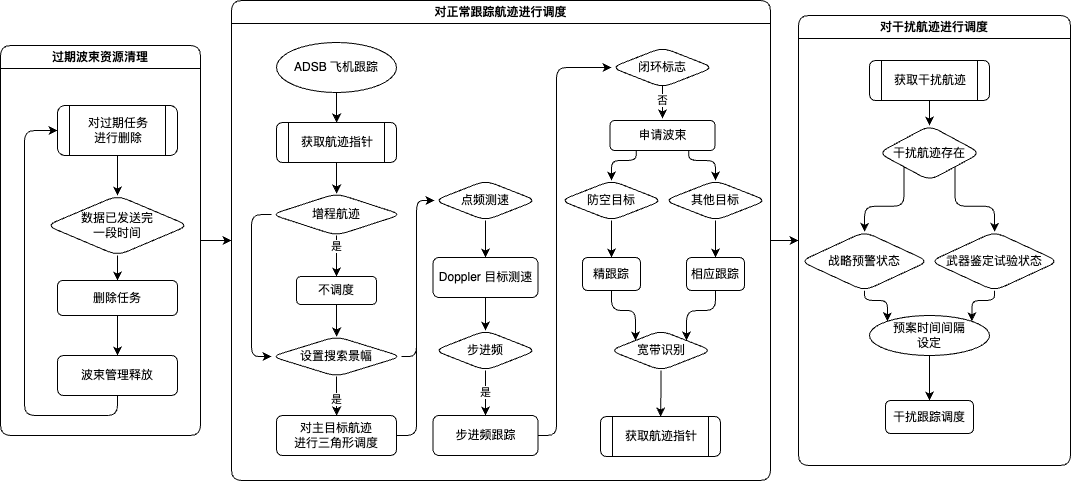

The diagram above was exported from draw.io. Its source (the exported page's mxGraphModel, read from the mxfile embedded in the PNG):
<mxGraphModel dx="1740" dy="1351" grid="1" gridSize="10" guides="1" tooltips="1" connect="1" arrows="1" fold="1" page="1" pageScale="1" pageWidth="1169" pageHeight="827" math="0" shadow="0">
  <root>
    <mxCell id="0" />
    <mxCell id="1" parent="0" />
    <mxCell id="F6crMrR-Z0PU5xd7m6GP-45" style="edgeStyle=orthogonalEdgeStyle;rounded=1;orthogonalLoop=1;jettySize=auto;html=1;entryX=0;entryY=0.5;entryDx=0;entryDy=0;exitX=1;exitY=0.5;exitDx=0;exitDy=0;" parent="1" source="F6crMrR-Z0PU5xd7m6GP-2" target="F6crMrR-Z0PU5xd7m6GP-11" edge="1">
      <mxGeometry relative="1" as="geometry">
        <mxPoint x="239" y="266" as="sourcePoint" />
      </mxGeometry>
    </mxCell>
    <mxCell id="F6crMrR-Z0PU5xd7m6GP-2" value="过期波束资源清理" style="swimlane;whiteSpace=wrap;html=1;rounded=1;" parent="1" vertex="1">
      <mxGeometry x="49" y="115" width="200" height="390" as="geometry" />
    </mxCell>
    <mxCell id="F6crMrR-Z0PU5xd7m6GP-8" value="" style="edgeStyle=orthogonalEdgeStyle;rounded=0;orthogonalLoop=1;jettySize=auto;exitX=0.5;exitY=1;exitDx=0;exitDy=0;entryX=0.5;entryY=0;entryDx=0;entryDy=0;enumerate=0;" parent="F6crMrR-Z0PU5xd7m6GP-2" source="F6crMrR-Z0PU5xd7m6GP-3" target="F6crMrR-Z0PU5xd7m6GP-5" edge="1">
      <mxGeometry relative="1" as="geometry" />
    </mxCell>
    <mxCell id="F6crMrR-Z0PU5xd7m6GP-3" value="对过期任务&#10;进行删除" style="shape=process;whiteSpace=wrap;backgroundOutline=1;enumerate=0;rounded=1;" parent="F6crMrR-Z0PU5xd7m6GP-2" vertex="1">
      <mxGeometry x="57" y="60" width="120" height="50" as="geometry" />
    </mxCell>
    <mxCell id="F6crMrR-Z0PU5xd7m6GP-9" value="" style="edgeStyle=orthogonalEdgeStyle;rounded=0;orthogonalLoop=1;jettySize=auto;exitX=0.5;exitY=1;exitDx=0;exitDy=0;entryX=0.5;entryY=0;entryDx=0;entryDy=0;enumerate=0;" parent="F6crMrR-Z0PU5xd7m6GP-2" source="F6crMrR-Z0PU5xd7m6GP-5" target="F6crMrR-Z0PU5xd7m6GP-6" edge="1">
      <mxGeometry relative="1" as="geometry" />
    </mxCell>
    <mxCell id="F6crMrR-Z0PU5xd7m6GP-5" value="数据已发送完&#10;一段时间" style="rhombus;whiteSpace=wrap;enumerate=0;rounded=1;" parent="F6crMrR-Z0PU5xd7m6GP-2" vertex="1">
      <mxGeometry x="46" y="150" width="142" height="60" as="geometry" />
    </mxCell>
    <mxCell id="F6crMrR-Z0PU5xd7m6GP-10" value="" style="edgeStyle=orthogonalEdgeStyle;rounded=0;orthogonalLoop=1;jettySize=auto;exitX=0.5;exitY=1;exitDx=0;exitDy=0;entryX=0.5;entryY=0;entryDx=0;entryDy=0;enumerate=0;" parent="F6crMrR-Z0PU5xd7m6GP-2" source="F6crMrR-Z0PU5xd7m6GP-6" target="F6crMrR-Z0PU5xd7m6GP-7" edge="1">
      <mxGeometry relative="1" as="geometry" />
    </mxCell>
    <mxCell id="F6crMrR-Z0PU5xd7m6GP-6" value="删除任务" style="rounded=1;whiteSpace=wrap;enumerate=0;" parent="F6crMrR-Z0PU5xd7m6GP-2" vertex="1">
      <mxGeometry x="57" y="235" width="120" height="35" as="geometry" />
    </mxCell>
    <mxCell id="F6crMrR-Z0PU5xd7m6GP-13" value="" style="edgeStyle=orthogonalEdgeStyle;rounded=1;orthogonalLoop=1;jettySize=auto;entryX=0;entryY=0.5;entryDx=0;entryDy=0;" parent="F6crMrR-Z0PU5xd7m6GP-2" source="F6crMrR-Z0PU5xd7m6GP-7" target="F6crMrR-Z0PU5xd7m6GP-3" edge="1">
      <mxGeometry relative="1" as="geometry">
        <Array as="points">
          <mxPoint x="117" y="370" />
          <mxPoint x="24" y="370" />
          <mxPoint x="24" y="85" />
        </Array>
      </mxGeometry>
    </mxCell>
    <mxCell id="F6crMrR-Z0PU5xd7m6GP-7" value="波束管理释放" style="rounded=1;whiteSpace=wrap;enumerate=0;" parent="F6crMrR-Z0PU5xd7m6GP-2" vertex="1">
      <mxGeometry x="57" y="310" width="120" height="40" as="geometry" />
    </mxCell>
    <mxCell id="F6crMrR-Z0PU5xd7m6GP-132" style="edgeStyle=orthogonalEdgeStyle;rounded=1;orthogonalLoop=1;jettySize=auto;html=1;exitX=1;exitY=0.5;exitDx=0;exitDy=0;entryX=0;entryY=0.5;entryDx=0;entryDy=0;" parent="1" source="F6crMrR-Z0PU5xd7m6GP-11" target="F6crMrR-Z0PU5xd7m6GP-23" edge="1">
      <mxGeometry relative="1" as="geometry" />
    </mxCell>
    <mxCell id="F6crMrR-Z0PU5xd7m6GP-11" value="对正常跟踪航迹进行调度" style="swimlane;whiteSpace=wrap;html=1;rounded=1;" parent="1" vertex="1">
      <mxGeometry x="280" y="70" width="539" height="480" as="geometry" />
    </mxCell>
    <mxCell id="F6crMrR-Z0PU5xd7m6GP-16" value="" style="edgeStyle=orthogonalEdgeStyle;rounded=0;orthogonalLoop=1;jettySize=auto;html=1;" parent="F6crMrR-Z0PU5xd7m6GP-11" source="F6crMrR-Z0PU5xd7m6GP-12" target="F6crMrR-Z0PU5xd7m6GP-15" edge="1">
      <mxGeometry relative="1" as="geometry" />
    </mxCell>
    <mxCell id="F6crMrR-Z0PU5xd7m6GP-12" value="ADSB 飞机跟踪" style="ellipse;whiteSpace=wrap;" parent="F6crMrR-Z0PU5xd7m6GP-11" vertex="1">
      <mxGeometry x="45" y="42" width="120" height="50" as="geometry" />
    </mxCell>
    <mxCell id="F6crMrR-Z0PU5xd7m6GP-24" value="" style="edgeStyle=orthogonalEdgeStyle;rounded=0;orthogonalLoop=1;jettySize=auto;html=1;" parent="F6crMrR-Z0PU5xd7m6GP-11" source="F6crMrR-Z0PU5xd7m6GP-15" target="F6crMrR-Z0PU5xd7m6GP-22" edge="1">
      <mxGeometry relative="1" as="geometry" />
    </mxCell>
    <mxCell id="F6crMrR-Z0PU5xd7m6GP-15" value="获取航迹指针" style="shape=process;whiteSpace=wrap;backgroundOutline=1;rounded=1;" parent="F6crMrR-Z0PU5xd7m6GP-11" vertex="1">
      <mxGeometry x="45" y="122" width="120" height="40" as="geometry" />
    </mxCell>
    <mxCell id="F6crMrR-Z0PU5xd7m6GP-26" value="是" style="edgeStyle=orthogonalEdgeStyle;rounded=0;orthogonalLoop=1;jettySize=auto;html=1;" parent="F6crMrR-Z0PU5xd7m6GP-11" source="F6crMrR-Z0PU5xd7m6GP-22" target="F6crMrR-Z0PU5xd7m6GP-25" edge="1">
      <mxGeometry x="-0.5" relative="1" as="geometry">
        <mxPoint as="offset" />
      </mxGeometry>
    </mxCell>
    <mxCell id="F6crMrR-Z0PU5xd7m6GP-53" style="edgeStyle=orthogonalEdgeStyle;rounded=1;orthogonalLoop=1;jettySize=auto;html=1;exitX=0;exitY=0.5;exitDx=0;exitDy=0;entryX=0;entryY=0.5;entryDx=0;entryDy=0;" parent="F6crMrR-Z0PU5xd7m6GP-11" source="F6crMrR-Z0PU5xd7m6GP-22" target="F6crMrR-Z0PU5xd7m6GP-27" edge="1">
      <mxGeometry relative="1" as="geometry">
        <Array as="points">
          <mxPoint x="20" y="214" />
          <mxPoint x="20" y="356" />
        </Array>
      </mxGeometry>
    </mxCell>
    <mxCell id="F6crMrR-Z0PU5xd7m6GP-22" value="增程航迹" style="rhombus;whiteSpace=wrap;enumerate=0;rounded=1;" parent="F6crMrR-Z0PU5xd7m6GP-11" vertex="1">
      <mxGeometry x="40" y="193" width="130" height="42" as="geometry" />
    </mxCell>
    <mxCell id="F6crMrR-Z0PU5xd7m6GP-28" value="" style="edgeStyle=orthogonalEdgeStyle;rounded=0;orthogonalLoop=1;jettySize=auto;html=1;" parent="F6crMrR-Z0PU5xd7m6GP-11" source="F6crMrR-Z0PU5xd7m6GP-25" target="F6crMrR-Z0PU5xd7m6GP-27" edge="1">
      <mxGeometry relative="1" as="geometry" />
    </mxCell>
    <mxCell id="F6crMrR-Z0PU5xd7m6GP-52" style="edgeStyle=orthogonalEdgeStyle;rounded=1;orthogonalLoop=1;jettySize=auto;html=1;exitX=1;exitY=0.5;exitDx=0;exitDy=0;entryX=0;entryY=0.5;entryDx=0;entryDy=0;" parent="F6crMrR-Z0PU5xd7m6GP-11" source="F6crMrR-Z0PU5xd7m6GP-27" target="F6crMrR-Z0PU5xd7m6GP-43" edge="1">
      <mxGeometry relative="1" as="geometry">
        <Array as="points">
          <mxPoint x="185" y="356" />
          <mxPoint x="185" y="200" />
        </Array>
      </mxGeometry>
    </mxCell>
    <mxCell id="F6crMrR-Z0PU5xd7m6GP-25" value="不调度" style="rounded=1;whiteSpace=wrap;" parent="F6crMrR-Z0PU5xd7m6GP-11" vertex="1">
      <mxGeometry x="65" y="276" width="80" height="28" as="geometry" />
    </mxCell>
    <mxCell id="F6crMrR-Z0PU5xd7m6GP-30" value="" style="edgeStyle=orthogonalEdgeStyle;rounded=0;orthogonalLoop=1;jettySize=auto;html=1;" parent="F6crMrR-Z0PU5xd7m6GP-11" source="F6crMrR-Z0PU5xd7m6GP-27" target="F6crMrR-Z0PU5xd7m6GP-29" edge="1">
      <mxGeometry relative="1" as="geometry" />
    </mxCell>
    <mxCell id="F6crMrR-Z0PU5xd7m6GP-46" value="是" style="edgeLabel;html=1;align=center;verticalAlign=middle;resizable=0;points=[];" parent="F6crMrR-Z0PU5xd7m6GP-30" vertex="1" connectable="0">
      <mxGeometry x="0.3846" y="1" relative="1" as="geometry">
        <mxPoint x="-2" y="-5" as="offset" />
      </mxGeometry>
    </mxCell>
    <mxCell id="F6crMrR-Z0PU5xd7m6GP-27" value="设置搜索景幅" style="rhombus;whiteSpace=wrap;enumerate=0;rounded=1;" parent="F6crMrR-Z0PU5xd7m6GP-11" vertex="1">
      <mxGeometry x="40" y="336" width="130" height="40" as="geometry" />
    </mxCell>
    <mxCell id="F6crMrR-Z0PU5xd7m6GP-44" style="edgeStyle=orthogonalEdgeStyle;rounded=1;orthogonalLoop=1;jettySize=auto;html=1;exitX=1;exitY=0.5;exitDx=0;exitDy=0;entryX=0;entryY=0.5;entryDx=0;entryDy=0;" parent="F6crMrR-Z0PU5xd7m6GP-11" source="F6crMrR-Z0PU5xd7m6GP-29" target="F6crMrR-Z0PU5xd7m6GP-43" edge="1">
      <mxGeometry relative="1" as="geometry">
        <Array as="points">
          <mxPoint x="185" y="435" />
          <mxPoint x="185" y="200" />
        </Array>
      </mxGeometry>
    </mxCell>
    <mxCell id="F6crMrR-Z0PU5xd7m6GP-29" value="对主目标航迹&#10;进行三角形调度" style="rounded=1;whiteSpace=wrap;" parent="F6crMrR-Z0PU5xd7m6GP-11" vertex="1">
      <mxGeometry x="45" y="415" width="120" height="40" as="geometry" />
    </mxCell>
    <mxCell id="F6crMrR-Z0PU5xd7m6GP-49" value="" style="edgeStyle=orthogonalEdgeStyle;rounded=0;orthogonalLoop=1;jettySize=auto;html=1;" parent="F6crMrR-Z0PU5xd7m6GP-11" source="F6crMrR-Z0PU5xd7m6GP-43" target="F6crMrR-Z0PU5xd7m6GP-48" edge="1">
      <mxGeometry relative="1" as="geometry" />
    </mxCell>
    <mxCell id="F6crMrR-Z0PU5xd7m6GP-43" value="点频测速" style="rhombus;whiteSpace=wrap;enumerate=0;rounded=1;" parent="F6crMrR-Z0PU5xd7m6GP-11" vertex="1">
      <mxGeometry x="203" y="180" width="102" height="40" as="geometry" />
    </mxCell>
    <mxCell id="F6crMrR-Z0PU5xd7m6GP-55" style="edgeStyle=orthogonalEdgeStyle;rounded=0;orthogonalLoop=1;jettySize=auto;html=1;exitX=0.5;exitY=1;exitDx=0;exitDy=0;entryX=0.5;entryY=0;entryDx=0;entryDy=0;" parent="F6crMrR-Z0PU5xd7m6GP-11" source="F6crMrR-Z0PU5xd7m6GP-48" target="F6crMrR-Z0PU5xd7m6GP-50" edge="1">
      <mxGeometry relative="1" as="geometry" />
    </mxCell>
    <mxCell id="F6crMrR-Z0PU5xd7m6GP-48" value="Doppler 目标测速" style="rounded=1;whiteSpace=wrap;" parent="F6crMrR-Z0PU5xd7m6GP-11" vertex="1">
      <mxGeometry x="201.5" y="257" width="105" height="40" as="geometry" />
    </mxCell>
    <mxCell id="F6crMrR-Z0PU5xd7m6GP-58" value="是" style="edgeStyle=orthogonalEdgeStyle;rounded=0;orthogonalLoop=1;jettySize=auto;html=1;" parent="F6crMrR-Z0PU5xd7m6GP-11" source="F6crMrR-Z0PU5xd7m6GP-50" target="F6crMrR-Z0PU5xd7m6GP-57" edge="1">
      <mxGeometry relative="1" as="geometry" />
    </mxCell>
    <mxCell id="F6crMrR-Z0PU5xd7m6GP-50" value="步进频" style="rhombus;whiteSpace=wrap;enumerate=0;rounded=1;" parent="F6crMrR-Z0PU5xd7m6GP-11" vertex="1">
      <mxGeometry x="203" y="330" width="102" height="40" as="geometry" />
    </mxCell>
    <mxCell id="F6crMrR-Z0PU5xd7m6GP-84" style="edgeStyle=orthogonalEdgeStyle;rounded=1;orthogonalLoop=1;jettySize=auto;html=1;exitX=1;exitY=0.5;exitDx=0;exitDy=0;entryX=0;entryY=0.5;entryDx=0;entryDy=0;" parent="F6crMrR-Z0PU5xd7m6GP-11" source="F6crMrR-Z0PU5xd7m6GP-57" target="F6crMrR-Z0PU5xd7m6GP-83" edge="1">
      <mxGeometry relative="1" as="geometry">
        <Array as="points">
          <mxPoint x="325" y="435" />
          <mxPoint x="325" y="67" />
        </Array>
      </mxGeometry>
    </mxCell>
    <mxCell id="F6crMrR-Z0PU5xd7m6GP-57" value="步进频跟踪" style="rounded=1;whiteSpace=wrap;" parent="F6crMrR-Z0PU5xd7m6GP-11" vertex="1">
      <mxGeometry x="201.5" y="415" width="105" height="40" as="geometry" />
    </mxCell>
    <mxCell id="F6crMrR-Z0PU5xd7m6GP-86" value="否" style="edgeStyle=orthogonalEdgeStyle;rounded=0;orthogonalLoop=1;jettySize=auto;html=1;" parent="F6crMrR-Z0PU5xd7m6GP-11" edge="1">
      <mxGeometry x="-0.0905" relative="1" as="geometry">
        <mxPoint x="431.0322580645161" y="84.98734977862114" as="sourcePoint" />
        <mxPoint x="431.0322580645161" y="118" as="targetPoint" />
        <mxPoint as="offset" />
      </mxGeometry>
    </mxCell>
    <mxCell id="F6crMrR-Z0PU5xd7m6GP-83" value="闭环标志" style="rhombus;whiteSpace=wrap;enumerate=0;rounded=1;" parent="F6crMrR-Z0PU5xd7m6GP-11" vertex="1">
      <mxGeometry x="380" y="47" width="102" height="40" as="geometry" />
    </mxCell>
    <mxCell id="F6crMrR-Z0PU5xd7m6GP-117" style="edgeStyle=orthogonalEdgeStyle;rounded=1;orthogonalLoop=1;jettySize=auto;html=1;exitX=0.75;exitY=1;exitDx=0;exitDy=0;entryX=0.5;entryY=0;entryDx=0;entryDy=0;" parent="F6crMrR-Z0PU5xd7m6GP-11" source="F6crMrR-Z0PU5xd7m6GP-85" target="F6crMrR-Z0PU5xd7m6GP-116" edge="1">
      <mxGeometry relative="1" as="geometry">
        <mxPoint x="478.0000000000002" y="180" as="targetPoint" />
        <Array as="points">
          <mxPoint x="457" y="160" />
          <mxPoint x="484" y="160" />
        </Array>
      </mxGeometry>
    </mxCell>
    <mxCell id="F6crMrR-Z0PU5xd7m6GP-118" style="edgeStyle=orthogonalEdgeStyle;rounded=1;orthogonalLoop=1;jettySize=auto;html=1;exitX=0.25;exitY=1;exitDx=0;exitDy=0;entryX=0.5;entryY=0;entryDx=0;entryDy=0;" parent="F6crMrR-Z0PU5xd7m6GP-11" source="F6crMrR-Z0PU5xd7m6GP-85" target="F6crMrR-Z0PU5xd7m6GP-115" edge="1">
      <mxGeometry relative="1" as="geometry">
        <Array as="points">
          <mxPoint x="405" y="160" />
          <mxPoint x="380" y="160" />
        </Array>
      </mxGeometry>
    </mxCell>
    <mxCell id="F6crMrR-Z0PU5xd7m6GP-85" value="申请波束" style="rounded=1;whiteSpace=wrap;" parent="F6crMrR-Z0PU5xd7m6GP-11" vertex="1">
      <mxGeometry x="378.5" y="120" width="105" height="30" as="geometry" />
    </mxCell>
    <mxCell id="F6crMrR-Z0PU5xd7m6GP-121" value="" style="edgeStyle=orthogonalEdgeStyle;rounded=0;orthogonalLoop=1;jettySize=auto;html=1;" parent="F6crMrR-Z0PU5xd7m6GP-11" source="F6crMrR-Z0PU5xd7m6GP-115" target="F6crMrR-Z0PU5xd7m6GP-120" edge="1">
      <mxGeometry relative="1" as="geometry" />
    </mxCell>
    <mxCell id="F6crMrR-Z0PU5xd7m6GP-115" value="防空目标" style="rhombus;whiteSpace=wrap;enumerate=0;rounded=1;" parent="F6crMrR-Z0PU5xd7m6GP-11" vertex="1">
      <mxGeometry x="329" y="180" width="102" height="40" as="geometry" />
    </mxCell>
    <mxCell id="F6crMrR-Z0PU5xd7m6GP-123" value="" style="edgeStyle=orthogonalEdgeStyle;rounded=0;orthogonalLoop=1;jettySize=auto;html=1;exitX=0.5;exitY=1;exitDx=0;exitDy=0;" parent="F6crMrR-Z0PU5xd7m6GP-11" source="F6crMrR-Z0PU5xd7m6GP-116" target="F6crMrR-Z0PU5xd7m6GP-122" edge="1">
      <mxGeometry relative="1" as="geometry">
        <mxPoint x="477.9565217391305" y="219.98294970161976" as="sourcePoint" />
      </mxGeometry>
    </mxCell>
    <mxCell id="F6crMrR-Z0PU5xd7m6GP-116" value="其他目标" style="rhombus;whiteSpace=wrap;enumerate=0;rounded=1;" parent="F6crMrR-Z0PU5xd7m6GP-11" vertex="1">
      <mxGeometry x="433" y="180" width="102" height="40" as="geometry" />
    </mxCell>
    <mxCell id="F6crMrR-Z0PU5xd7m6GP-126" style="edgeStyle=orthogonalEdgeStyle;rounded=1;orthogonalLoop=1;jettySize=auto;html=1;exitX=0.5;exitY=1;exitDx=0;exitDy=0;entryX=0;entryY=0;entryDx=0;entryDy=0;" parent="F6crMrR-Z0PU5xd7m6GP-11" source="F6crMrR-Z0PU5xd7m6GP-120" target="F6crMrR-Z0PU5xd7m6GP-124" edge="1">
      <mxGeometry relative="1" as="geometry" />
    </mxCell>
    <mxCell id="F6crMrR-Z0PU5xd7m6GP-120" value="精跟踪" style="rounded=1;whiteSpace=wrap;" parent="F6crMrR-Z0PU5xd7m6GP-11" vertex="1">
      <mxGeometry x="351" y="257" width="58" height="33" as="geometry" />
    </mxCell>
    <mxCell id="F6crMrR-Z0PU5xd7m6GP-127" style="edgeStyle=orthogonalEdgeStyle;rounded=1;orthogonalLoop=1;jettySize=auto;html=1;exitX=0.5;exitY=1;exitDx=0;exitDy=0;entryX=1;entryY=0;entryDx=0;entryDy=0;" parent="F6crMrR-Z0PU5xd7m6GP-11" source="F6crMrR-Z0PU5xd7m6GP-122" target="F6crMrR-Z0PU5xd7m6GP-124" edge="1">
      <mxGeometry relative="1" as="geometry" />
    </mxCell>
    <mxCell id="F6crMrR-Z0PU5xd7m6GP-122" value="相应跟踪" style="rounded=1;whiteSpace=wrap;" parent="F6crMrR-Z0PU5xd7m6GP-11" vertex="1">
      <mxGeometry x="455" y="257" width="58" height="33" as="geometry" />
    </mxCell>
    <mxCell id="F6crMrR-Z0PU5xd7m6GP-131" value="" style="edgeStyle=orthogonalEdgeStyle;rounded=0;orthogonalLoop=1;jettySize=auto;html=1;" parent="F6crMrR-Z0PU5xd7m6GP-11" source="F6crMrR-Z0PU5xd7m6GP-124" target="F6crMrR-Z0PU5xd7m6GP-130" edge="1">
      <mxGeometry relative="1" as="geometry" />
    </mxCell>
    <mxCell id="F6crMrR-Z0PU5xd7m6GP-124" value="宽带识别" style="rhombus;whiteSpace=wrap;enumerate=0;rounded=1;" parent="F6crMrR-Z0PU5xd7m6GP-11" vertex="1">
      <mxGeometry x="378.5" y="330" width="102" height="40" as="geometry" />
    </mxCell>
    <mxCell id="F6crMrR-Z0PU5xd7m6GP-130" value="获取航迹指针" style="shape=process;whiteSpace=wrap;backgroundOutline=1;rounded=1;" parent="F6crMrR-Z0PU5xd7m6GP-11" vertex="1">
      <mxGeometry x="369" y="416" width="120" height="40" as="geometry" />
    </mxCell>
    <mxCell id="F6crMrR-Z0PU5xd7m6GP-23" value="对干扰航迹进行调度" style="swimlane;whiteSpace=wrap;html=1;rounded=1;" parent="1" vertex="1">
      <mxGeometry x="847" y="85" width="272" height="450" as="geometry" />
    </mxCell>
    <mxCell id="F6crMrR-Z0PU5xd7m6GP-136" value="" style="edgeStyle=orthogonalEdgeStyle;rounded=0;orthogonalLoop=1;jettySize=auto;html=1;" parent="F6crMrR-Z0PU5xd7m6GP-23" source="F6crMrR-Z0PU5xd7m6GP-134" target="F6crMrR-Z0PU5xd7m6GP-135" edge="1">
      <mxGeometry relative="1" as="geometry" />
    </mxCell>
    <mxCell id="F6crMrR-Z0PU5xd7m6GP-134" value="获取干扰航迹" style="shape=process;whiteSpace=wrap;backgroundOutline=1;rounded=1;" parent="F6crMrR-Z0PU5xd7m6GP-23" vertex="1">
      <mxGeometry x="71" y="45" width="120" height="40" as="geometry" />
    </mxCell>
    <mxCell id="F6crMrR-Z0PU5xd7m6GP-144" style="edgeStyle=orthogonalEdgeStyle;rounded=1;orthogonalLoop=1;jettySize=auto;html=1;exitX=0;exitY=1;exitDx=0;exitDy=0;" parent="F6crMrR-Z0PU5xd7m6GP-23" source="F6crMrR-Z0PU5xd7m6GP-135" target="F6crMrR-Z0PU5xd7m6GP-137" edge="1">
      <mxGeometry relative="1" as="geometry" />
    </mxCell>
    <mxCell id="F6crMrR-Z0PU5xd7m6GP-145" style="edgeStyle=orthogonalEdgeStyle;rounded=1;orthogonalLoop=1;jettySize=auto;html=1;exitX=1;exitY=1;exitDx=0;exitDy=0;entryX=0.5;entryY=0;entryDx=0;entryDy=0;" parent="F6crMrR-Z0PU5xd7m6GP-23" source="F6crMrR-Z0PU5xd7m6GP-135" target="F6crMrR-Z0PU5xd7m6GP-143" edge="1">
      <mxGeometry relative="1" as="geometry" />
    </mxCell>
    <mxCell id="F6crMrR-Z0PU5xd7m6GP-135" value="干扰航迹存在" style="rhombus;whiteSpace=wrap;enumerate=0;rounded=1;" parent="F6crMrR-Z0PU5xd7m6GP-23" vertex="1">
      <mxGeometry x="80" y="110" width="102" height="55" as="geometry" />
    </mxCell>
    <mxCell id="F6crMrR-Z0PU5xd7m6GP-147" style="edgeStyle=orthogonalEdgeStyle;rounded=1;orthogonalLoop=1;jettySize=auto;html=1;exitX=0.5;exitY=1;exitDx=0;exitDy=0;entryX=0;entryY=0;entryDx=0;entryDy=0;" parent="F6crMrR-Z0PU5xd7m6GP-23" source="F6crMrR-Z0PU5xd7m6GP-137" target="F6crMrR-Z0PU5xd7m6GP-146" edge="1">
      <mxGeometry relative="1" as="geometry">
        <Array as="points">
          <mxPoint x="66" y="285" />
          <mxPoint x="89" y="285" />
          <mxPoint x="89" y="306" />
        </Array>
      </mxGeometry>
    </mxCell>
    <mxCell id="F6crMrR-Z0PU5xd7m6GP-137" value="战略预警状态" style="rhombus;whiteSpace=wrap;enumerate=0;rounded=1;" parent="F6crMrR-Z0PU5xd7m6GP-23" vertex="1">
      <mxGeometry x="2" y="216.24999999999997" width="127.9525" height="59.055" as="geometry" />
    </mxCell>
    <mxCell id="F6crMrR-Z0PU5xd7m6GP-148" style="edgeStyle=orthogonalEdgeStyle;rounded=1;orthogonalLoop=1;jettySize=auto;html=1;exitX=0.5;exitY=1;exitDx=0;exitDy=0;entryX=1;entryY=0;entryDx=0;entryDy=0;" parent="F6crMrR-Z0PU5xd7m6GP-23" source="F6crMrR-Z0PU5xd7m6GP-143" target="F6crMrR-Z0PU5xd7m6GP-146" edge="1">
      <mxGeometry relative="1" as="geometry">
        <Array as="points">
          <mxPoint x="196" y="285" />
          <mxPoint x="173" y="285" />
        </Array>
      </mxGeometry>
    </mxCell>
    <mxCell id="F6crMrR-Z0PU5xd7m6GP-143" value="武器鉴定试验状态" style="rhombus;whiteSpace=wrap;enumerate=0;rounded=1;" parent="F6crMrR-Z0PU5xd7m6GP-23" vertex="1">
      <mxGeometry x="132" y="216.24999999999997" width="128" height="59.055" as="geometry" />
    </mxCell>
    <mxCell id="F6crMrR-Z0PU5xd7m6GP-151" value="" style="edgeStyle=orthogonalEdgeStyle;rounded=0;orthogonalLoop=1;jettySize=auto;html=1;" parent="F6crMrR-Z0PU5xd7m6GP-23" source="F6crMrR-Z0PU5xd7m6GP-146" target="F6crMrR-Z0PU5xd7m6GP-150" edge="1">
      <mxGeometry relative="1" as="geometry" />
    </mxCell>
    <mxCell id="F6crMrR-Z0PU5xd7m6GP-146" value="预案时间间隔&#10;设定" style="ellipse;whiteSpace=wrap;" parent="F6crMrR-Z0PU5xd7m6GP-23" vertex="1">
      <mxGeometry x="71" y="300" width="120" height="40" as="geometry" />
    </mxCell>
    <mxCell id="F6crMrR-Z0PU5xd7m6GP-150" value="干扰跟踪调度" style="rounded=1;whiteSpace=wrap;" parent="F6crMrR-Z0PU5xd7m6GP-23" vertex="1">
      <mxGeometry x="87" y="385" width="88" height="33" as="geometry" />
    </mxCell>
  </root>
</mxGraphModel>